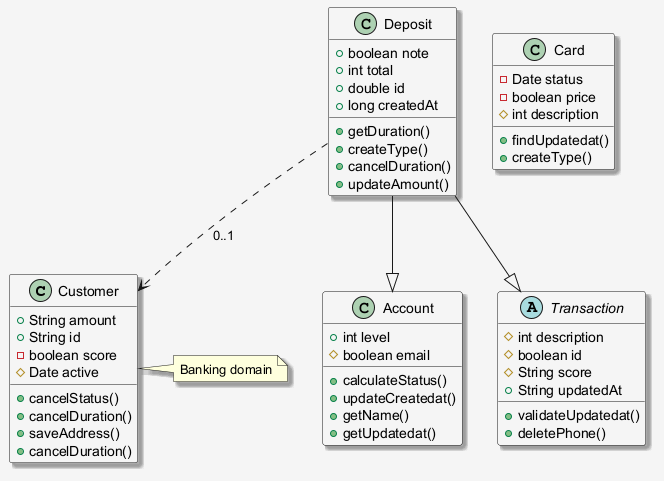

The diagram above was rendered by PlantUML. Its source (embedded in the PNG):
@startuml
skinparam shadowing false
skinparam backgroundColor #F5F5F5
skinparam shadowing true
class Customer {
  +String amount
  +String id
  -boolean score
  #Date active
  +cancelStatus()
  +cancelDuration()
  +saveAddress()
  +cancelDuration()
}
class Card {
  -Date status
  -boolean price
  #int description
  +findUpdatedat()
  +createType()
}
class Deposit {
  +boolean note
  +int total
  +double id
  +long createdAt
  +getDuration()
  +createType()
  +cancelDuration()
  +updateAmount()
}
class Account {
  +int level
  #boolean email
  +calculateStatus()
  +updateCreatedat()
  +getName()
  +getUpdatedat()
}
abstract class Transaction {
  #int description
  #boolean id
  #String score
  +String updatedAt
  +validateUpdatedat()
  +deletePhone()
}
Deposit --|> Transaction
Deposit ..> Customer : "0..1"
Deposit --|> Account
note right of Customer : Banking domain
@enduml